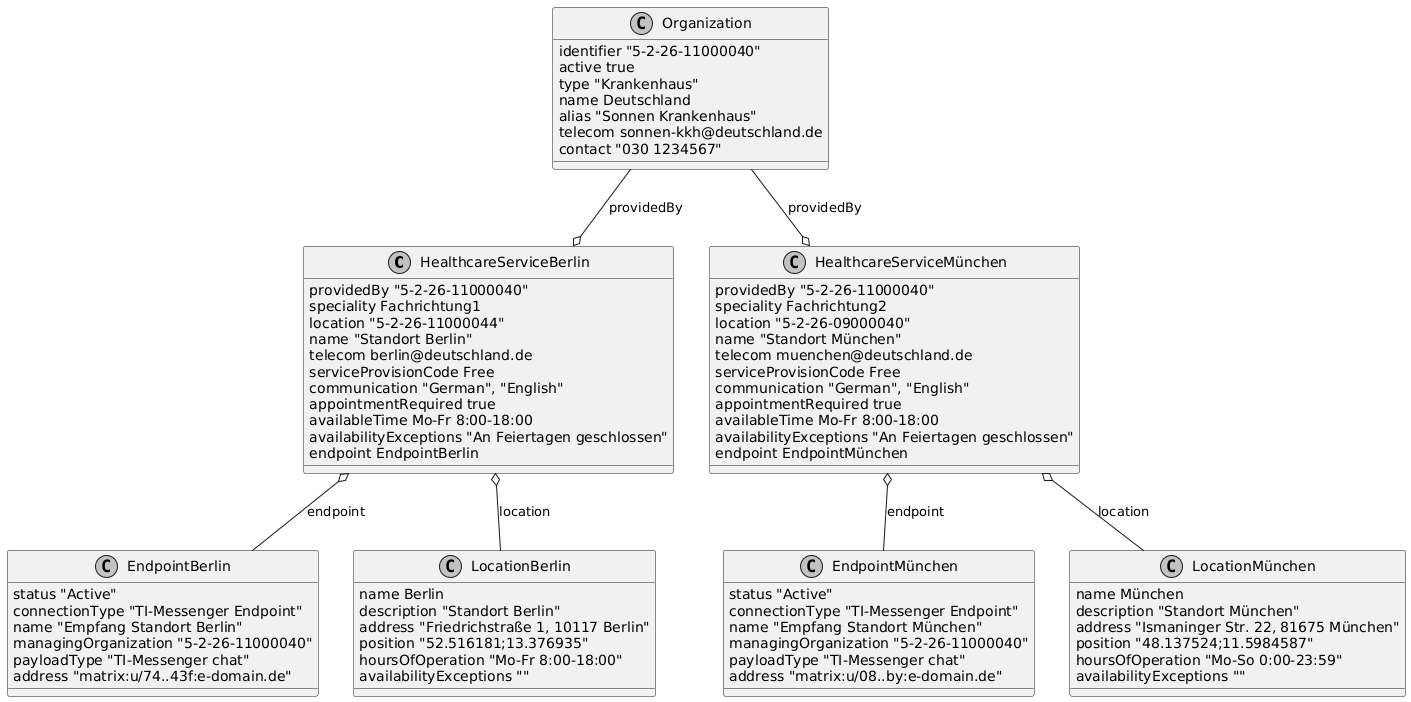

The diagram above was rendered by PlantUML. Its source (embedded in the PNG):
@startuml ClassDiagram.HealthcareService
skinparam monochrome true
class HealthcareServiceBerlin {
  {field} providedBy "5-2-26-11000040"
  {field} speciality Fachrichtung1
  {field} location "5-2-26-11000044"
  {field} name "Standort Berlin"
  {field} telecom berlin@deutschland.de
  {field} serviceProvisionCode Free
  {field} communication "German", "English"
  {field} appointmentRequired true 
  {field} availableTime Mo-Fr 8:00-18:00
  {field} availabilityExceptions "An Feiertagen geschlossen"
  {field} endpoint EndpointBerlin
}
class HealthcareServiceMünchen {
  {field} providedBy "5-2-26-11000040"
  {field} speciality Fachrichtung2
  {field} location "5-2-26-09000040"
  {field} name "Standort München"
  {field} telecom muenchen@deutschland.de
  {field} serviceProvisionCode Free
  {field} communication "German", "English"
  {field} appointmentRequired true 
  {field} availableTime Mo-Fr 8:00-18:00
  {field} availabilityExceptions "An Feiertagen geschlossen"
  {field} endpoint EndpointMünchen
}
class EndpointBerlin {
  {field} status "Active"
  {field} connectionType "TI-Messenger Endpoint"
  {field} name "Empfang Standort Berlin"
  {field} managingOrganization "5-2-26-11000040"
  {field} payloadType "TI-Messenger chat"
  {field} address "matrix:u/74..43f:e-domain.de"
}
class EndpointMünchen {
  {field} status "Active"
  {field} connectionType "TI-Messenger Endpoint"
  {field} name "Empfang Standort München"
  {field} managingOrganization "5-2-26-11000040"
  {field} payloadType "TI-Messenger chat"
  {field} address "matrix:u/08..by:e-domain.de"
}
class LocationBerlin {
  {field} name Berlin
  {field} description "Standort Berlin"
  {field} address "Friedrichstraße 1, 10117 Berlin"
  {field} position "52.516181;13.376935"
  {field} hoursOfOperation "Mo-Fr 8:00-18:00"
  {field} availabilityExceptions ""
}
class LocationMünchen {
  {field} name München
  {field} description "Standort München"
  {field} address "Ismaninger Str. 22, 81675 München"
  {field} position "48.137524;11.5984587"
  {field} hoursOfOperation "Mo-So 0:00-23:59"
  {field} availabilityExceptions ""
}
class Organization {
  {field} identifier "5-2-26-11000040"
  {field} active true
  {field} type "Krankenhaus"
  {field} name Deutschland
  {field} alias "Sonnen Krankenhaus"
  {field} telecom sonnen-kkh@deutschland.de
  {field} contact "030 1234567"
}

Organization --o HealthcareServiceBerlin: providedBy
Organization --o HealthcareServiceMünchen: providedBy
HealthcareServiceBerlin o-- EndpointBerlin: endpoint
HealthcareServiceMünchen o-- EndpointMünchen: endpoint
HealthcareServiceBerlin o-- LocationBerlin: location
HealthcareServiceMünchen o-- LocationMünchen: location

@enduml